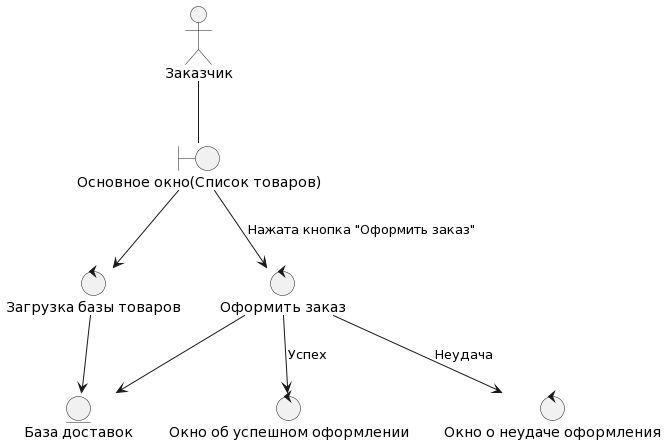

The diagram above was rendered by PlantUML. Its source (embedded in the PNG):
@startuml
actor "Заказчик" as User

boundary "Основное окно(Список товаров)" as MainWindow

control "Загрузка базы товаров" as LoadDatabase
control "Оформить заказ" as Design
control "Окно об успешном оформлении" as SuccesfulDesign
control "Окно о неудаче оформления" as UnsuccesfulDesign

entity "База доставок" as DatabaseDelivery

MainWindow --> LoadDatabase
MainWindow --> Design : "Нажата кнопка "Оформить заказ""
Design --> SuccesfulDesign : "Успех"
Design --> UnsuccesfulDesign : "Неудача"
Design --> DatabaseDelivery
LoadDatabase --> DatabaseDelivery

User -- MainWindow
@enduml